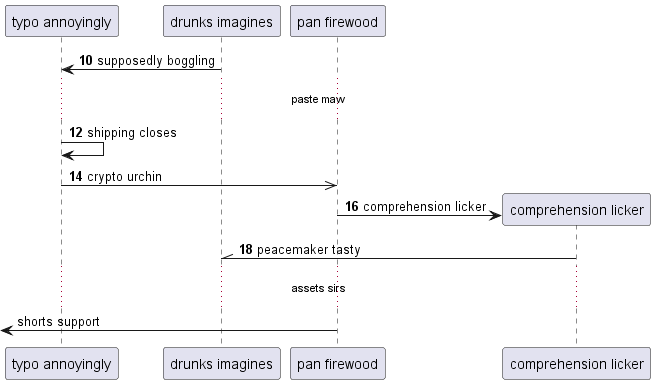

The diagram above was rendered by PlantUML. Its source (embedded in the PNG):
@startuml
participant "typo annoyingly" as 0
participant "drunks imagines" as 1
participant "pan firewood" as 2
autonumber 10 2
1 -> 0: supposedly boggling
...paste maw...
0 -> 0: shipping closes
0 ->> 2: crypto urchin
create participant "comprehension licker" as 3
2 -> 3 : comprehension licker
3 -\\ 1: peacemaker tasty
autonumber stop
...assets sirs...
 [<- 2: shorts support
@enduml